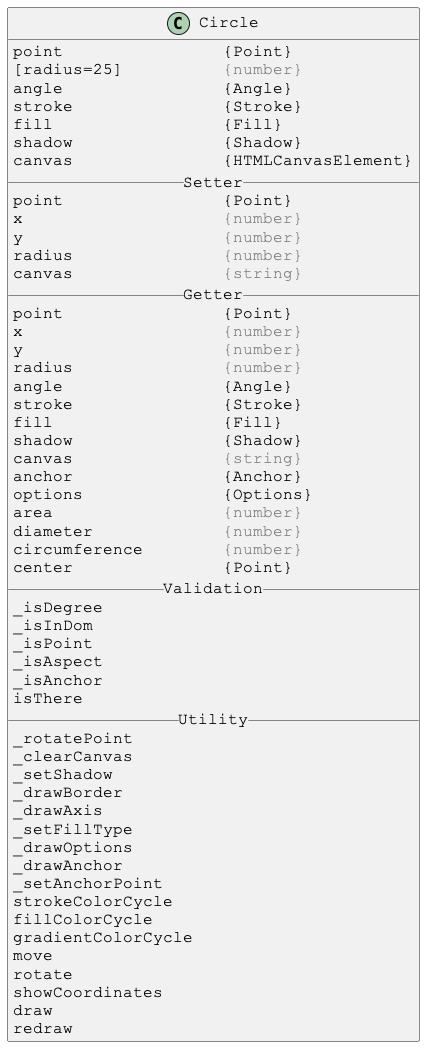

The diagram above was rendered by PlantUML. Its source (embedded in the PNG):
@startuml

skinparam DefaultFontSize 16
skinparam DefaultFontName Courier New

class Circle {
point                {Point}
[radius=25]          <color:gray>{number}</color>
angle                {Angle}
stroke               {Stroke}
fill                 {Fill}
shadow               {Shadow}
canvas               {HTMLCanvasElement}
__ Setter __
point                {Point}
x                    <color:gray>{number}</color>
y                    <color:gray>{number}</color>
radius               <color:gray>{number}</color>
canvas               <color:gray>{string}</color>
__ Getter __
point                {Point}
x                    <color:gray>{number}</color>
y                    <color:gray>{number}</color>
radius               <color:gray>{number}</color>
angle                {Angle}
stroke               {Stroke}
fill                 {Fill}
shadow               {Shadow}
canvas               <color:gray>{string}</color>
anchor               {Anchor}
options              {Options}
area                 <color:gray>{number}</color>
diameter             <color:gray>{number}</color>
circumference        <color:gray>{number}</color>
center               {Point}
__ Validation __
_isDegree
_isInDom
_isPoint
_isAspect
_isAnchor
isThere
__ Utility __
_rotatePoint
_clearCanvas
_setShadow
_drawBorder
_drawAxis
_setFillType
_drawOptions
_drawAnchor
_setAnchorPoint
strokeColorCycle
fillColorCycle
gradientColorCycle
move
rotate
showCoordinates
draw
redraw
}

@enduml